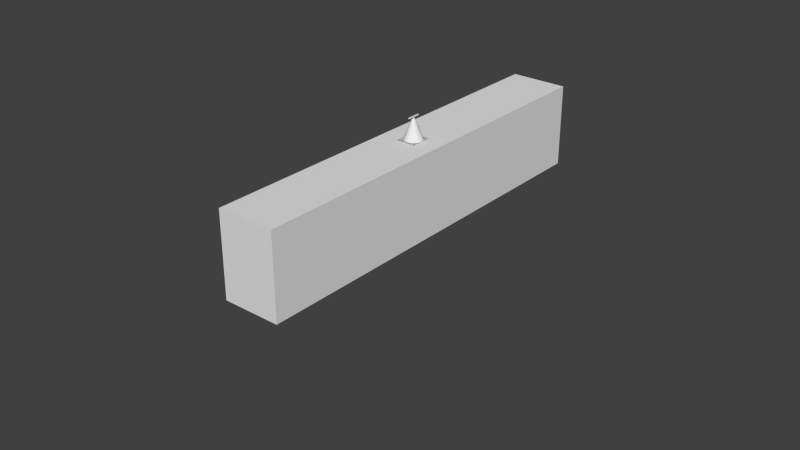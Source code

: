 # Source: visby.blend  (saved by Blender 2.75.0; exported with 4.5.12 LTS)
import bpy
from mathutils import Matrix  # noqa: F401  (used for matrix-valued properties, if any)

bpy.ops.wm.read_factory_settings(use_empty=True)
scene = bpy.context.scene
scene.name = 'Scene'

# ---- collections
col_collection_1 = bpy.data.collections.new('Collection 1'); scene.collection.children.link(col_collection_1)

# ---- materials (node trees are filled in below, after node groups)
mat_hull = bpy.data.materials.new('Hull')
mat_hull.alpha_threshold = 0.0
mat_hull.use_transparent_shadow = False
mat_hull.roughness = 0.5
mat_windows = bpy.data.materials.new('Windows')
mat_windows.alpha_threshold = 0.0
mat_windows.use_transparent_shadow = False
mat_windows.diffuse_color = (0.06372, 0.06372, 0.06372, 1.0)
mat_windows.roughness = 0.5
mat_gray = bpy.data.materials.new('Gray')
mat_gray.alpha_threshold = 0.0
mat_gray.use_transparent_shadow = False
mat_gray.roughness = 0.5
mat_gray.line_color = (0.0, 0.0, 0.0, 1.0)

# ---- material node trees

# ---- world
world_world = bpy.data.worlds.new('World'); scene.world = world_world
world_world.color = (0.05088, 0.05088, 0.05088)
world_world.use_sun_shadow = False
world_world.sun_shadow_jitter_overblur = 0.0
world_world.cycles.sampling_method = 'MANUAL'
world_world.cycles.sample_map_resolution = 256

# ---- meshes
me_circle_002 = bpy.data.meshes.new('Circle.002')
me_circle_002.from_pydata([(-7.204e-09, 0.5185, 17.51), (-0.179, 0.4444, 17.51), (-0.2531, 0.2654, 17.51), (-0.179, 0.0864, 17.51), (1.493e-08, 0.01226, 17.51), (0.179, 0.0864, 17.51), (0.2531, 0.2654, 17.51), (0.179, 0.4444, 17.51), (-7.204e-09, 0.5185, 17.57), (-0.179, 0.4444, 17.57), (-0.2531, 0.2654, 17.57), (-0.179, 0.0864, 17.57), (1.493e-08, 0.01226, 17.57), (0.179, 0.0864, 17.57), (0.2531, 0.2654, 17.57), (0.179, 0.4444, 17.57), (8.077e-09, 0.3877, 17.57), (-0.08645, 0.3518, 17.57), (-0.1223, 0.2654, 17.57), (-0.08645, 0.1789, 17.57), (1.877e-08, 0.1431, 17.57), (0.08645, 0.1789, 17.57), (0.1223, 0.2654, 17.57), (0.08645, 0.3518, 17.57), (8.077e-09, 0.3877, 17.85), (-0.08645, 0.3518, 17.85), (-0.1223, 0.2654, 17.85), (-0.08645, 0.1789, 17.85), (1.877e-08, 0.1431, 17.85), (0.08645, 0.1789, 17.85), (0.1223, 0.2654, 17.85), (0.08645, 0.3518, 17.85), (8.077e-09, 0.3877, 18.01), (-0.08645, 0.3518, 18.01), (-0.1223, 0.2654, 18.01), (-0.08645, 0.1789, 18.01), (1.877e-08, 0.1431, 18.01), (0.08645, 0.1789, 18.01), (0.1223, 0.2654, 18.01), (0.08645, 0.3518, 18.01), (-0.08645, 0.3518, 17.85), (8.077e-09, 0.3877, 17.85), (-0.1223, 0.2654, 17.85), (0.08645, 0.3518, 17.85), (0.1223, 0.2654, 17.85), (-0.08645, 0.3518, 18.01), (8.077e-09, 0.3877, 18.01), (-0.1223, 0.2654, 18.01), (0.08645, 0.3518, 18.01), (0.1223, 0.2654, 18.01), (-0.08645, 1.452, 17.85), (8.077e-09, 1.488, 17.85), (-0.1223, 1.365, 17.85), (0.08645, 1.452, 17.85), (0.1223, 1.365, 17.85), (-0.08645, 1.452, 18.01), (8.077e-09, 1.488, 18.01), (-0.1223, 1.365, 18.01), (0.08645, 1.452, 18.01), (0.1223, 1.365, 18.01), (-0.08645, -0.9211, 17.85), (-0.1223, -0.8346, 17.85), (1.877e-08, -0.9569, 17.85), (0.08645, -0.9211, 17.85), (0.1223, -0.8346, 17.85), (-0.08645, -0.9211, 18.01), (-0.1223, -0.8346, 18.01), (1.877e-08, -0.9569, 18.01), (0.08645, -0.9211, 18.01), (0.1223, -0.8346, 18.01)], [], [(7, 15, 14, 6), (5, 13, 12, 4), (3, 11, 10, 2), (1, 9, 8, 0), (0, 8, 15, 7), (6, 14, 13, 5), (4, 12, 11, 3), (2, 10, 9, 1), (8, 16, 23, 15), (14, 22, 21, 13), (12, 20, 19, 11), (10, 18, 17, 9), (15, 23, 22, 14), (13, 21, 20, 12), (11, 19, 18, 10), (9, 17, 16, 8), (21, 29, 28, 20), (19, 27, 26, 18), (17, 25, 24, 16), (16, 24, 31, 23), (22, 30, 29, 21), (20, 28, 27, 19), (18, 26, 25, 17), (23, 31, 30, 22), (25, 26, 42, 40), (38, 37, 68, 69), (28, 29, 63, 62), (31, 24, 41, 43), (34, 33, 45, 47), (37, 36, 67, 68), (27, 28, 62, 60), (24, 25, 40, 41), (48, 49, 59, 58), (49, 44, 54, 59), (44, 43, 53, 54), (47, 45, 55, 57), (38, 30, 44, 49), (39, 38, 49, 48), (26, 34, 47, 42), (33, 32, 46, 45), (32, 39, 48, 46), (30, 31, 43, 44), (54, 53, 58, 59), (51, 50, 55, 56), (53, 51, 56, 58), (50, 52, 57, 55), (43, 41, 51, 53), (42, 47, 57, 52), (41, 40, 50, 51), (46, 48, 58, 56), (45, 46, 56, 55), (40, 42, 52, 50), (62, 63, 68, 67), (61, 60, 65, 66), (63, 64, 69, 68), (60, 62, 67, 65), (35, 34, 66, 65), (30, 38, 69, 64), (29, 30, 64, 63), (34, 26, 61, 66), (26, 27, 60, 61), (36, 35, 65, 67), (35, 36, 37, 38, 49, 48, 46, 45, 47, 34)])
me_circle_002.use_remesh_preserve_volume = False
me_circle_002.use_remesh_preserve_attributes = False
me_circle_002.use_mirror_vertex_groups = False
me_circle_002.update()
me_circle_001 = bpy.data.meshes.new('Circle.001')
me_circle_001.from_pydata([(-0.8117, 1.0, 0.0), (-1.312, 0.866, 0.0), (-1.678, 0.5, 0.0), (-1.812, -4.371e-08, 0.0), (-1.678, -0.5, 0.0), (-1.312, -0.866, 0.0), (-0.8117, -1.0, 0.0), (-0.3117, -0.866, 0.0), (0.05435, -0.5, 0.0), (0.1883, -4.649e-07, 0.0), (0.05435, 0.5, 0.0), (-0.3117, 0.866, 0.0), (-0.8117, 1.0, -0.1795), (-1.312, 0.866, -0.213), (-1.678, 0.5, -0.3045), (-1.812, -1.116e-08, -0.4311), (-1.678, -0.5, -0.5575), (-1.312, -0.866, -0.6492), (-0.8117, -1.0, -0.6827), (-0.3117, -0.866, -0.6492), (0.05435, -0.5, -0.5575), (0.1883, -4.324e-07, -0.4311), (0.05435, 0.5, -0.3045), (-0.3117, 0.866, -0.213)], [], [(6, 5, 17, 18), (3, 2, 14, 15), (10, 9, 21, 22), (7, 6, 18, 19), (4, 3, 15, 16), (11, 10, 22, 23), (1, 0, 12, 13), (8, 7, 19, 20), (5, 4, 16, 17), (0, 11, 23, 12), (2, 1, 13, 14), (9, 8, 20, 21), (13, 12, 23, 22, 21, 20, 19, 18, 17, 16, 15, 14), (1, 2, 3, 4, 5, 6, 7, 8, 9, 10, 11, 0)])
me_circle_001.polygons.foreach_set('use_smooth', [True] * 14)
me_circle_001.materials.append(mat_hull)
me_circle_001.use_remesh_preserve_volume = False
me_circle_001.use_remesh_preserve_attributes = False
me_circle_001.use_mirror_vertex_groups = False
me_circle_001.update()
me_cube_004 = bpy.data.meshes.new('Cube.004')
me_cube_004.from_pydata([(0.189, 9.662, 10.42), (0.189, 9.898, 11.1), (0.189, 10.53, 10.42), (0.189, 10.53, 11.1), (0.7485, 9.662, 10.42), (0.6817, 9.898, 11.1), (0.7485, 10.53, 10.42), (0.6817, 10.53, 11.1), (0.189, 9.798, 10.21), (0.189, 10.53, 10.21), (0.7729, 9.798, 10.21), (0.7729, 10.53, 10.21), (0.189, 9.817, 10.87), (0.189, 10.53, 10.87), (0.706, 10.53, 10.87), (0.706, 9.817, 10.87), (0.7485, 10.27, 10.42), (0.6817, 10.34, 11.1), (0.189, 10.27, 10.42), (0.189, 10.34, 11.1), (0.189, 10.31, 10.21), (0.7729, 10.31, 10.21), (0.706, 10.32, 10.87), (0.189, 10.27, 9.808), (0.0, 9.898, 11.1), (0.0, 10.53, 10.42), (0.0, 10.53, 11.1), (0.0, 10.53, 10.21), (0.0, 9.817, 10.87), (0.0, 10.53, 10.87), (0.0, 10.27, 10.42), (0.0, 10.34, 11.1), (0.0, 10.31, 10.21), (0.0, 9.965, 10.42), (0.189, 9.965, 10.42), (0.6817, 10.12, 11.1), (0.189, 10.05, 10.21), (0.189, 10.07, 10.87), (0.706, 10.07, 10.87), (0.7729, 10.05, 10.21), (0.189, 10.12, 11.1), (0.7485, 9.965, 10.42), (0.0, 10.07, 10.87), (0.0, 10.12, 11.1), (0.0, 10.27, 9.808), (0.0, 9.965, 9.808), (0.189, 9.965, 9.808)], [], [(18, 34, 46, 23), (13, 14, 6, 2), (38, 15, 4, 41), (15, 12, 0, 4), (19, 3, 26, 31), (17, 7, 3, 19), (20, 9, 11, 21), (2, 6, 11, 9), (4, 0, 8, 10), (41, 4, 10, 39), (5, 1, 12, 15), (35, 5, 15, 38), (3, 7, 14, 13), (36, 20, 21, 39), (6, 16, 21, 11), (7, 17, 22, 14), (35, 17, 19, 40), (34, 18, 20, 36), (14, 22, 16, 6), (33, 42, 37, 34), (9, 20, 32, 27), (13, 2, 25, 29), (40, 19, 31, 43), (2, 9, 27, 25), (20, 18, 30, 32), (37, 12, 28, 42), (12, 1, 24, 28), (3, 13, 29, 26), (33, 45, 46, 34), (1, 40, 43, 24), (12, 37, 34, 0), (0, 34, 36, 8), (5, 35, 40, 1), (8, 36, 39, 10), (17, 35, 38, 22), (16, 41, 39, 21), (22, 38, 41, 16), (30, 18, 23, 44)])
me_cube_004.materials.append(mat_hull)
me_cube_004.use_remesh_preserve_volume = False
me_cube_004.use_remesh_preserve_attributes = False
me_cube_004.use_mirror_vertex_groups = False
me_cube_004.update()
me_cube_003 = bpy.data.meshes.new('Cube.003')
me_cube_003.from_pydata([(5.196, 4.946, -9.039), (5.196, 4.946, 3.181), (1.734, 14.05, -2.156), (1.734, 14.05, 1.771), (0.0, 14.05, -2.156), (0.0, 14.05, 1.771), (3.123, 10.4, -5.882), (3.123, 10.4, 3.181), (5.196, 4.946, 8.719), (3.123, 10.4, 7.863), (4.046, 7.969, 8.719), (0.0, 10.4, 3.181), (0.0, 10.4, 7.863), (0.0, 10.4, -5.882), (4.269, 7.384, -9.039), (4.269, 7.384, 3.181), (5.05, 4.862, 35.99), (1.906, 9.488, -11.43), (0.0, 9.488, -11.43), (2.8, 7.139, -13.84), (0.0, 7.139, -13.84), (5.091, 5.067, -13.87), (4.269, 7.142, -13.87), (4.916, 5.329, -17.82), (4.288, 6.899, -17.82), (4.567, 5.601, -21.91), (4.133, 6.632, -21.91), (3.884, 5.92, -26.32), (3.688, 6.361, -26.32), (2.883, 6.111, -29.96), (3.901, 7.927, 34.82), (5.108, 4.87, 33.37), (3.959, 7.931, 33.37), (5.079, 4.873, 32.46), (3.988, 7.932, 32.46), (5.079, 4.88, 29.99), (3.93, 7.936, 29.99), (0.0, 7.927, 34.82), (0.0, 7.969, 8.719), (0.0, 7.936, 29.99), (0.0, 4.862, 35.99), (3.971, 6.481, -24.12), (4.29, 5.795, -24.12), (2.739, 2.779, -26.32), (3.146, 2.412, -24.12), (1.617, 3.168, -29.96), (1.831, 5.943, -33.28), (0.0, 3.462, -33.28), (0.4553, 5.733, -36.13), (0.0, 5.733, -36.4), (4.221, 1.279, -13.87), (4.006, 1.6, -17.82), (3.555, 2.105, -21.91), (4.225, 0.9446, -9.039), (4.205, 0.3909, 3.181), (4.205, 0.3406, 8.719), (0.0, 6.899, -17.82), (0.0, 6.632, -21.91), (0.0, 6.361, -26.32), (0.0, 6.111, -29.96), (0.0, 6.481, -24.12), (0.0, 5.943, -33.28), (0.0, 7.931, 33.37), (4.21, 0.2997, 29.94), (4.816, 3.436, 32.44), (4.921, 4.04, 33.37), (4.921, 4.012, 36.31), (0.0, 4.012, 36.31), (4.603, 2.373, 31.74), (4.603, 2.373, 29.96), (4.816, 3.436, 33.02), (0.0, 0.2997, 29.94), (0.0, 3.436, 32.44), (0.0, 4.04, 33.37), (0.0, 2.373, 31.74), (0.0, 2.373, 29.96), (0.0, 3.436, 33.02), (0.0, -0.6241, 8.719), (0.0, -0.5811, 29.94), (0.0, -0.8808, -13.87), (0.0, -0.8079, -9.039), (0.0, -0.628, 3.181), (0.0, -0.9938, -24.12), (0.0, -0.9271, -17.82), (0.0, -0.9745, -21.91), (0.0, -0.857, -26.32), (0.0, 0.8292, -29.96), (3.384, 6.016, -28.14), (2.227, 2.974, -28.14), (0.0, -0.2695, -28.14), (1.734, 14.05, -0.1927), (5.196, 4.946, -2.929), (0.0, 14.05, -0.1927), (3.123, 10.4, -1.351), (4.269, 7.384, -2.929), (4.215, 0.6678, -2.929), (0.0, -0.7179, -2.929), (5.108, 4.897, 24.67), (5.138, 4.913, 19.35), (5.167, 4.929, 14.04), (4.017, 7.961, 14.04), (3.988, 7.952, 19.35), (3.959, 7.944, 24.67), (0.0, 7.961, 14.04), (0.0, 7.952, 19.35), (0.0, 7.944, 24.67), (4.206, 0.3304, 14.02), (4.207, 0.3202, 19.33), (4.208, 0.3099, 24.63), (0.0, -0.6134, 14.02), (0.0, -0.6026, 19.33), (0.0, -0.5919, 24.63), (0.0, 7.932, 32.46)], [], [(94, 15, 1, 91), (9, 7, 11, 12), (6, 93, 94, 14), (31, 32, 30, 16), (6, 14, 19, 17), (17, 19, 20, 18), (6, 17, 18, 13), (14, 0, 21, 22), (14, 22, 19), (22, 21, 23, 24), (24, 23, 25, 26), (41, 42, 27, 28), (27, 87, 29, 28), (33, 34, 32, 31), (35, 36, 34, 33), (97, 102, 36, 35), (100, 10, 38, 103), (10, 9, 12, 38), (32, 34, 112, 62), (40, 16, 30, 37), (26, 25, 42, 41), (27, 42, 44, 43), (87, 27, 43, 88), (29, 45, 47, 46), (47, 48, 46), (48, 47, 49), (25, 23, 51, 52), (23, 21, 50, 51), (25, 52, 44, 42), (16, 40, 67, 66), (91, 1, 54, 95), (0, 53, 50, 21), (24, 26, 57, 56), (19, 24, 56, 20), (22, 24, 19), (29, 46, 61, 59), (41, 28, 58, 60), (28, 29, 59, 58), (41, 60, 57, 26), (46, 48, 49, 61), (15, 10, 8, 1), (1, 8, 55, 54), (64, 68, 69, 35, 33), (65, 70, 64), (16, 66, 65, 31), (70, 65, 73, 76), (64, 70, 76, 72), (68, 64, 72, 74), (63, 69, 75, 71), (69, 68, 74, 75), (67, 73, 65, 66), (108, 63, 78, 111), (63, 71, 78), (50, 53, 80, 79), (95, 54, 81, 96), (54, 55, 77, 81), (44, 52, 84, 82), (52, 51, 83, 84), (51, 50, 79, 83), (88, 43, 85, 89), (43, 44, 82, 85), (29, 87, 88, 45), (45, 88, 89, 86), (45, 86, 47), (53, 95, 96, 80), (0, 91, 95, 53), (7, 9, 10, 15), (93, 7, 15, 94), (14, 94, 91, 0), (36, 102, 105, 39), (102, 101, 104, 105), (101, 100, 103, 104), (8, 10, 100, 99), (99, 100, 101, 98), (98, 101, 102, 97), (55, 106, 109, 77), (106, 107, 110, 109), (107, 108, 111, 110), (99, 106, 55, 8), (98, 107, 106, 99), (97, 108, 107, 98), (69, 97, 35), (63, 108, 97, 69), (31, 65, 64, 33), (32, 62, 37, 30), (34, 36, 39, 112), (93, 6, 2, 90), (4, 2, 6, 13), (90, 3, 7, 93), (5, 11, 7, 3), (3, 90, 92, 5), (4, 92, 90, 2)])
me_cube_003.polygons.foreach_set('use_smooth', [True] * 92)
me_cube_003.materials.append(mat_hull)
me_cube_003.materials.append(mat_windows)
me_cube_003.use_remesh_preserve_volume = False
me_cube_003.use_remesh_preserve_attributes = False
me_cube_003.use_mirror_vertex_groups = False
me_cube_003.update()
me_circle = bpy.data.meshes.new('Circle')
me_circle.from_pydata([(-5.712e-08, 1.663, 12.07), (-0.5689, 1.563, 12.07), (-1.069, 1.274, 12.07), (-1.441, 0.8317, 12.07), (-1.638, 0.2888, 12.07), (-1.638, -0.2888, 12.07), (-1.441, -0.8317, 12.07), (-1.069, -1.274, 12.07), (-0.5689, -1.563, 12.07), (-3.083e-07, -1.663, 12.07), (0.5689, -1.563, 12.07), (1.069, -1.274, 12.07), (1.441, -0.8317, 12.07), (1.638, -0.2888, 12.07), (1.638, 0.2888, 12.07), (1.441, 0.8317, 12.07), (1.069, 1.274, 12.07), (0.5689, 1.563, 12.07), (1.135e-07, 0.3079, 15.53), (-0.1053, 0.2894, 15.53), (-0.1979, 0.2359, 15.53), (-0.2667, 0.154, 15.53), (-0.3033, 0.05347, 15.53), (-0.3033, -0.05347, 15.53), (-0.2667, -0.154, 15.53), (-0.1979, -0.2359, 15.53), (-0.1053, -0.2894, 15.53), (6.705e-08, -0.3079, 15.53), (0.1053, -0.2894, 15.53), (0.1979, -0.2359, 15.53), (0.2667, -0.154, 15.53), (0.3033, -0.05347, 15.53), (0.3033, 0.05347, 15.53), (0.2667, 0.154, 15.53), (0.1979, 0.2359, 15.53), (0.1053, 0.2894, 15.53), (0.9707, 0.1712, 13.8), (0.8536, 0.4928, 13.8), (-0.6336, -0.7551, 13.8), (-0.3371, -0.9262, 13.8), (2.822e-08, 0.9857, 13.8), (-0.3371, 0.9262, 13.8), (0.6336, 0.7551, 13.8), (-1.206e-07, -0.9857, 13.8), (-0.6336, 0.7551, 13.8), (0.3371, 0.9262, 13.8), (0.3371, -0.9262, 13.8), (-0.8536, 0.4928, 13.8), (0.6336, -0.7551, 13.8), (-0.9707, 0.1712, 13.8), (0.8536, -0.4928, 13.8), (-0.9707, -0.1712, 13.8), (0.9707, -0.1712, 13.8), (-0.8536, -0.4928, 13.8), (0.637, 0.1123, 14.67), (-0.4158, -0.4955, 14.67), (7.088e-08, 0.6468, 14.67), (0.5602, 0.3234, 14.67), (-0.2212, -0.6078, 14.67), (-0.2212, 0.6078, 14.67), (0.4158, 0.4955, 14.67), (-2.678e-08, -0.6468, 14.67), (-0.4158, 0.4955, 14.67), (0.2212, 0.6078, 14.67), (0.2212, -0.6078, 14.67), (-0.5602, 0.3234, 14.67), (0.4158, -0.4955, 14.67), (-0.637, 0.1123, 14.67), (0.5602, -0.3234, 14.67), (-0.637, -0.1123, 14.67), (0.637, -0.1123, 14.67), (-0.5602, -0.3234, 14.67)], [], [(57, 33, 32, 54), (58, 26, 25, 55), (59, 19, 18, 56), (60, 34, 33, 57), (61, 27, 26, 58), (62, 20, 19, 59), (63, 35, 34, 60), (64, 28, 27, 61), (65, 21, 20, 62), (56, 18, 35, 63), (66, 29, 28, 64), (67, 22, 21, 65), (68, 30, 29, 66), (69, 23, 22, 67), (70, 31, 30, 68), (71, 24, 23, 69), (54, 32, 31, 70), (55, 25, 24, 71), (19, 20, 21, 22, 23, 24, 25, 26, 27, 28, 29, 30, 31, 32, 33, 34, 35, 18), (7, 38, 53, 6), (14, 36, 52, 13), (6, 53, 51, 5), (13, 52, 50, 12), (5, 51, 49, 4), (12, 50, 48, 11), (4, 49, 47, 3), (11, 48, 46, 10), (0, 40, 45, 17), (3, 47, 44, 2), (10, 46, 43, 9), (17, 45, 42, 16), (2, 44, 41, 1), (9, 43, 39, 8), (16, 42, 37, 15), (1, 41, 40, 0), (8, 39, 38, 7), (15, 37, 36, 14), (38, 55, 71, 53), (36, 54, 70, 52), (53, 71, 69, 51), (52, 70, 68, 50), (51, 69, 67, 49), (50, 68, 66, 48), (49, 67, 65, 47), (48, 66, 64, 46), (40, 56, 63, 45), (47, 65, 62, 44), (46, 64, 61, 43), (45, 63, 60, 42), (44, 62, 59, 41), (43, 61, 58, 39), (42, 60, 57, 37), (41, 59, 56, 40), (39, 58, 55, 38), (37, 57, 54, 36)])
me_circle.polygons.foreach_set('use_smooth', [True] * 55)
me_circle.materials.append(mat_hull)
me_circle.use_remesh_preserve_volume = False
me_circle.use_remesh_preserve_attributes = False
me_circle.use_mirror_vertex_groups = False
me_circle.update()
me_cube_002 = bpy.data.meshes.new('Cube.002')
me_cube_002.from_pydata([(1.21, 6.697, -21.49), (2.188, 6.867, -18.74), (2.153, 7.862, -17.24), (0.0, 9.037, -20.89), (1.0, 9.473, -17.82), (0.0, 7.813, -22.67), (0.0, 6.454, -24.67), (0.0, 9.546, -17.38), (0.0, 8.673, -16.83), (0.0, 6.939, -17.68), (1.821, 6.939, -17.68)], [], [(5, 0, 6), (0, 5, 3, 4, 2, 1), (4, 3, 7), (2, 4, 7, 8), (1, 2, 10), (8, 9, 10, 2)])
_k = set([(0, 1), (0, 6), (1, 2), (1, 10), (2, 4), (2, 8), (2, 10), (3, 4), (3, 5), (4, 7), (5, 6), (7, 8), (9, 10)])
me_cube_002.attributes.new('sharp_edge', 'BOOLEAN', 'EDGE').data.foreach_set('value', [ (min(e.vertices), max(e.vertices)) in _k for e in me_cube_002.edges])
me_cube_002.materials.append(mat_hull)
me_cube_002.use_remesh_preserve_volume = False
me_cube_002.use_remesh_preserve_attributes = False
me_cube_002.use_mirror_vertex_groups = False
me_cube_002.update()
me_cube_001 = bpy.data.meshes.new('Cube.001')
me_cube_001.from_pydata([(5.196, 4.946, -9.039), (5.196, 4.946, 3.181), (1.734, 14.05, -2.156), (1.734, 14.05, 1.771), (0.0, 14.05, -2.156), (0.0, 14.05, 1.771), (3.123, 10.4, -5.882), (3.123, 10.4, 3.181), (5.196, 4.946, 8.719), (3.123, 10.4, 7.863), (4.046, 7.969, 8.719), (0.0, 10.4, 3.181), (0.0, 10.4, 7.863), (0.0, 10.4, -5.882), (4.269, 7.384, -9.039), (4.269, 7.384, 3.181), (5.05, 4.862, 35.99), (1.906, 9.488, -11.42), (0.0, 9.631, -11.27), (2.8, 7.139, -13.84), (0.0, 7.139, -13.84), (5.091, 5.067, -13.87), (4.269, 7.142, -13.87), (4.916, 5.329, -17.82), (4.288, 6.899, -17.82), (4.567, 5.601, -21.91), (4.133, 6.632, -21.91), (3.884, 5.92, -26.32), (3.688, 6.361, -26.32), (2.883, 6.111, -29.96), (3.901, 7.927, 34.82), (5.108, 4.87, 33.37), (3.959, 7.931, 33.37), (5.079, 4.873, 32.46), (3.988, 7.932, 32.46), (5.079, 4.88, 29.99), (3.93, 7.936, 29.99), (0.0, 7.927, 34.82), (0.0, 7.969, 8.719), (0.0, 7.936, 29.99), (0.0, 4.862, 35.99), (3.971, 6.481, -24.12), (4.29, 5.795, -24.12), (2.739, 2.779, -26.32), (3.146, 2.412, -24.12), (1.617, 3.168, -29.96), (1.831, 5.943, -33.28), (0.0, 3.462, -33.28), (0.4553, 5.733, -36.13), (0.0, 5.733, -36.4), (4.221, 1.279, -13.87), (4.006, 1.6, -17.82), (3.555, 2.105, -21.91), (4.225, 0.9446, -9.039), (4.205, 0.3909, 3.181), (4.205, 0.3406, 8.719), (0.0, 6.899, -17.82), (0.0, 6.632, -21.91), (0.0, 6.361, -26.32), (0.0, 6.111, -29.96), (0.0, 6.481, -24.12), (0.0, 5.943, -33.28), (0.0, 7.931, 33.37), (4.21, 0.2997, 29.94), (4.816, 3.436, 32.44), (4.921, 4.04, 33.37), (4.921, 4.012, 36.31), (0.0, 4.012, 36.31), (4.603, 2.373, 31.74), (4.603, 2.373, 29.96), (4.816, 3.436, 33.02), (0.0, 0.2997, 29.94), (0.0, 3.436, 32.44), (0.0, 4.04, 33.37), (0.0, 2.373, 31.74), (0.0, 2.373, 29.96), (0.0, 3.436, 33.02), (0.0, -0.6241, 8.719), (0.0, -0.5811, 29.94), (0.0, -0.8808, -13.87), (0.0, -0.8079, -9.039), (0.0, -0.628, 3.181), (0.0, -0.9938, -24.12), (0.0, -0.9271, -17.82), (0.0, -0.9745, -21.91), (0.0, -0.857, -26.32), (0.0, 0.8292, -29.96), (3.384, 6.016, -28.14), (2.227, 2.974, -28.14), (0.0, -0.2695, -28.14), (1.734, 14.05, -0.1927), (5.196, 4.946, -2.929), (0.0, 14.05, -0.1927), (3.123, 10.4, -1.351), (4.269, 7.384, -2.929), (4.215, 0.6678, -2.929), (0.0, -0.7179, -2.929), (5.108, 4.897, 24.67), (5.138, 4.913, 19.35), (5.167, 4.929, 14.04), (4.017, 7.961, 14.04), (3.988, 7.952, 19.35), (3.959, 7.944, 24.67), (0.0, 7.961, 14.04), (0.0, 7.952, 19.35), (0.0, 7.944, 24.67), (4.206, 0.3304, 14.02), (4.207, 0.3202, 19.33), (4.208, 0.3099, 24.63), (0.0, -0.6134, 14.02), (0.0, -0.6026, 19.33), (0.0, -0.5919, 24.63), (0.0, 7.932, 32.46), (2.528, 11.96, -4.285), (2.528, 11.96, 2.576), (0.0, 11.96, 2.576), (0.0, 11.96, -4.285), (2.528, 11.96, -0.8543), (2.273, 12.63, -3.602), (2.273, 12.63, 2.318), (0.0, 12.63, 2.318), (0.0, 12.63, -3.602), (2.273, 12.63, -0.6422), (2.528, 11.96, 0.7886), (2.273, 12.63, 0.7886), (2.528, 11.96, 1.172), (2.273, 12.63, 1.172), (2.528, 11.96, 2.067), (2.273, 12.63, 1.879), (2.528, 11.96, 0.05473), (2.273, 12.63, 0.05473), (2.528, 11.96, -0.2875), (2.273, 12.63, -0.2875), (2.528, 11.96, -1.021), (2.273, 12.63, -1.021), (2.528, 11.96, -2.393), (2.273, 12.63, -2.393), (2.528, 11.96, -3.73), (2.273, 12.63, -3.09), (2.528, 11.96, -1.353), (2.273, 12.63, -1.353), (2.528, 11.96, -2.061), (2.273, 12.63, -2.061), (0.6016, 11.96, -4.285), (0.6016, 12.63, -3.602), (0.8568, 11.96, -4.285), (0.8568, 12.63, -3.602), (2.189, 11.96, -4.285), (1.986, 12.63, -3.602), (0.8644, 11.96, 2.576), (0.8644, 12.63, 2.318), (0.5801, 11.96, 2.576), (0.5801, 12.63, 2.318), (2.348, 11.96, 2.576), (2.121, 12.63, 2.318), (0.0, 9.894, -10.74), (0.0, 9.731, -9.944), (0.5, 9.71, -10.08), (0.866, 9.649, -10.44), (1.0, 9.567, -10.94), (0.866, 9.491, -11.42), (0.5, 9.573, -11.33), (0.0, 9.894, -10.19), (0.1359, 9.894, -10.23), (0.2354, 9.894, -10.33), (0.2718, 9.894, -10.47), (0.2354, 9.894, -10.6), (0.1359, 9.894, -10.7), (0.0, 9.8, -10.74), (0.0, 9.8, -10.19), (0.1359, 9.8, -10.23), (0.2354, 9.8, -10.33), (0.2718, 9.8, -10.47), (0.2354, 9.8, -10.6), (0.1359, 9.8, -10.7)], [(37, 39)], [(94, 15, 1, 91), (9, 7, 11, 12), (6, 93, 94, 14), (31, 32, 30, 16), (6, 14, 19, 17), (155, 167, 161, 18), (162, 156, 157, 163), (14, 0, 21, 22), (14, 22, 19), (22, 21, 23, 24), (24, 23, 25, 26), (41, 42, 27, 28), (27, 87, 29, 28), (33, 34, 32, 31), (35, 36, 34, 33), (97, 102, 36, 35), (100, 10, 38, 103), (10, 9, 12, 38), (32, 34, 112, 62), (40, 16, 30, 37), (26, 25, 42, 41), (27, 42, 44, 43), (87, 27, 43, 88), (29, 45, 47, 46), (47, 48, 46), (48, 47, 49), (25, 23, 51, 52), (23, 21, 50, 51), (25, 52, 44, 42), (16, 40, 67, 66), (91, 1, 54, 95), (0, 53, 50, 21), (24, 26, 57, 56), (19, 24, 56, 20), (22, 24, 19), (29, 46, 61, 59), (41, 28, 58, 60), (28, 29, 59, 58), (41, 60, 57, 26), (46, 48, 49, 61), (15, 10, 8, 1), (1, 8, 55, 54), (64, 68, 69, 35, 33), (65, 70, 64), (16, 66, 65, 31), (70, 65, 73, 76), (64, 70, 76, 72), (68, 64, 72, 74), (63, 69, 75, 71), (69, 68, 74, 75), (67, 73, 65, 66), (108, 63, 78, 111), (63, 71, 78), (50, 53, 80, 79), (95, 54, 81, 96), (54, 55, 77, 81), (44, 52, 84, 82), (52, 51, 83, 84), (51, 50, 79, 83), (88, 43, 85, 89), (43, 44, 82, 85), (29, 87, 88, 45), (45, 88, 89, 86), (45, 86, 47), (53, 95, 96, 80), (0, 91, 95, 53), (7, 9, 10, 15), (93, 7, 15, 94), (122, 132, 131, 117), (14, 94, 91, 0), (36, 102, 105, 39), (102, 101, 104, 105), (101, 100, 103, 104), (8, 10, 100, 99), (99, 100, 101, 98), (98, 101, 102, 97), (55, 106, 109, 77), (106, 107, 110, 109), (107, 108, 111, 110), (99, 106, 55, 8), (98, 107, 106, 99), (97, 108, 107, 98), (69, 97, 35), (63, 108, 97, 69), (31, 65, 64, 33), (32, 62, 37, 30), (34, 36, 39, 112), (134, 122, 117, 133), (148, 118, 113, 147), (154, 153, 114, 119), (128, 119, 114, 127), (132, 130, 129, 131), (126, 128, 127, 125), (124, 126, 125, 123), (130, 124, 123, 129), (140, 134, 133, 139), (138, 136, 135, 137), (118, 138, 137, 113), (142, 140, 139, 141), (136, 142, 141, 135), (121, 144, 143, 116), (144, 146, 145, 143), (146, 148, 147, 145), (152, 151, 149, 150), (120, 115, 151, 152), (150, 149, 153, 154), (114, 153, 149, 151, 115, 11, 7), (7, 93, 117, 131, 129, 123, 125, 127, 114), (113, 137, 135, 141, 139, 133, 117, 93, 6), (6, 13, 116, 143, 145, 147, 113), (4, 2, 118, 148, 146, 144, 121), (2, 90, 122, 134, 140, 142, 136, 138, 118), (90, 3, 119, 128, 126, 124, 130, 132, 122), (3, 5, 120, 152, 150, 154, 119), (3, 90, 92, 5), (4, 92, 90, 2), (158, 164, 163, 157), (164, 158, 159, 165), (165, 159, 160, 166), (167, 166, 160, 161), (13, 6, 17, 160, 159, 158, 157, 156), (18, 161, 160, 17, 19, 20), (167, 155, 168, 174), (165, 166, 173, 172), (162, 163, 170, 169), (163, 164, 171, 170), (166, 167, 174, 173), (164, 165, 172, 171), (170, 171, 172, 173, 174, 168, 169)])
me_cube_001.polygons.foreach_set('use_smooth', [True] * 129)
me_cube_001.polygons.foreach_set('material_index', [0, 0, 0, 0, 0, 0, 0, 0, 0, 0, 0, 0, 0, 0, 0, 0, 0, 0, 0, 0, 0, 0, 0, 0, 0, 0, 0, 0, 0, 0, 0, 0, 0, 0, 0, 0, 0, 0, 0, 0, 0, 0, 0, 0, 0, 0, 0, 0, 0, 0, 0, 0, 0, 0, 0, 0, 0, 0, 0, 0, 0, 0, 0, 0, 0, 0, 0, 0, 1, 0, 0, 0, 0, 0, 0, 0, 0, 0, 0, 0, 0, 0, 0, 0, 0, 0, 0, 1, 0, 0, 0, 0, 1, 0, 1, 0, 1, 0, 1, 0, 1, 0, 1, 0, 1, 1, 0, 0, 0, 0, 0, 0, 0, 0, 0, 0, 0, 0, 0, 0, 0, 0, 0, 0, 0, 0, 0, 0, 0])
_k = set([(0, 21), (0, 91), (1, 8), (1, 91), (2, 4), (2, 90), (2, 118), (3, 5), (3, 90), (3, 119), (6, 13), (6, 17), (6, 113), (7, 9), (7, 11), (7, 114), (8, 99), (9, 10), (9, 12), (10, 38), (10, 100), (14, 19), (14, 22), (16, 30), (16, 31), (16, 66), (17, 19), (17, 160), (18, 161), (19, 20), (21, 23), (22, 24), (23, 25), (24, 26), (25, 42), (26, 41), (27, 42), (27, 87), (28, 29), (28, 41), (29, 46), (29, 87), (30, 32), (30, 37), (31, 33), (32, 34), (33, 35), (34, 36), (35, 97), (36, 102), (43, 44), (43, 88), (44, 52), (45, 47), (45, 88), (46, 48), (47, 49), (47, 86), (48, 49), (50, 51), (50, 53), (51, 52), (53, 95), (54, 55), (54, 95), (55, 106), (63, 69), (63, 78), (63, 108), (64, 68), (64, 70), (64, 72), (65, 66), (65, 70), (65, 73), (66, 67), (68, 69), (68, 74), (69, 75), (70, 76), (77, 81), (77, 109), (78, 111), (79, 80), (79, 83), (80, 96), (81, 96), (82, 84), (82, 85), (83, 84), (85, 89), (86, 89), (97, 98), (98, 99), (100, 101), (101, 102), (106, 107), (107, 108), (109, 110), (110, 111), (113, 118), (114, 119), (156, 157), (157, 158), (158, 159), (159, 160), (160, 161)])
me_cube_001.attributes.new('sharp_edge', 'BOOLEAN', 'EDGE').data.foreach_set('value', [ (min(e.vertices), max(e.vertices)) in _k for e in me_cube_001.edges])
me_cube_001.materials.append(mat_hull)
me_cube_001.materials.append(mat_windows)
me_cube_001.use_remesh_preserve_volume = False
me_cube_001.use_remesh_preserve_attributes = False
me_cube_001.use_mirror_vertex_groups = False
me_cube_001.update()
me_cube = bpy.data.meshes.new('Cube')
me_cube.from_pydata([(1.0, 1.0, -1.0), (1.0, -1.0, -1.0), (-1.0, -1.0, -1.0), (-1.0, 1.0, -1.0), (1.0, 1.0, 14.04), (1.0, -1.0, 14.04), (-1.0, -1.0, 14.04), (-1.0, 1.0, 14.04)], [], [(0, 1, 2, 3), (4, 7, 6, 5), (0, 4, 5, 1), (1, 5, 6, 2), (2, 6, 7, 3), (4, 0, 3, 7)])
me_cube.materials.append(mat_gray)
me_cube.use_remesh_preserve_volume = False
me_cube.use_remesh_preserve_attributes = False
me_cube.use_mirror_vertex_groups = False
me_cube.update()

# ---- curves / text
cu_beziercurve = bpy.data.curves.new('BezierCurve', 'CURVE')
cu_beziercurve.dimensions = '3D'
_sp = cu_beziercurve.splines.new('BEZIER'); _sp.bezier_points.add(2)
_sp.bezier_points.foreach_set('co', [0.0, 33.26, 3.443, 4.205, 15.77, 1.45, 4.205, -29.99, 0.2262])
_sp.bezier_points.foreach_set('handle_left', [-1.402, 39.09, 4.108, 3.833, 18.44, 1.389, 4.205, -14.74, 0.4942])
_sp.bezier_points.foreach_set('handle_right', [3.831, 26.78, 3.106, 4.205, 0.5618, -0.1239, 4.205, -45.24, -0.1817])
for _p, _l, _r in zip(_sp.bezier_points, ['VECTOR', 'FREE', 'FREE'], ['FREE', 'FREE', 'VECTOR']): _p.handle_left_type = _l; _p.handle_right_type = _r
_sp.order_u = 0
_sp.order_v = 0
cu_beziercurve.use_path = True
cu_beziercurve.use_path_clamp = True
cu_beziercurve.bevel_resolution = 0
cu_beziercurve.fill_mode = 'HALF'

# ---- objects
ob_circle_001 = bpy.data.objects.new('Circle.001', me_circle_002)
ob_circle = bpy.data.objects.new('Circle', me_circle_001)
ob_front_targeting_radar = bpy.data.objects.new('Front targeting radar', me_cube_004)
ob_hull_collider = bpy.data.objects.new('Hull Collider', me_cube_003)
ob_radar_cone = bpy.data.objects.new('Radar Cone', me_circle)
ob_cannon = bpy.data.objects.new('Cannon', me_cube_002)
ob_beziercurve = bpy.data.objects.new('BezierCurve', cu_beziercurve)
ob_hull = bpy.data.objects.new('Hull', me_cube_001)
ob_bounding_box = bpy.data.objects.new('Bounding Box', me_cube)

# ---- transforms, parenting, visibility, modifiers, constraints
ob_circle_001.location = (0.0, 0.0, 0.0)
ob_circle_001.lineart.crease_threshold = 0.0
ob_circle.location = (-5.313e-08, 10.53, 10.62)
ob_circle.rotation_euler = (1.571, -0.0, 0.0)
ob_circle.scale = (0.5703, 0.5703, 0.5703)
ob_circle.lineart.crease_threshold = 0.0
_m = ob_circle.modifiers.new('EdgeSplit', 'EDGE_SPLIT')
_m.split_angle = 0.6981
ob_front_targeting_radar.location = (0.0, 0.0, 0.0)
ob_front_targeting_radar.lineart.crease_threshold = 0.0
_m = ob_front_targeting_radar.modifiers.new('Mirror', 'MIRROR')
_m.use_clip = True
ob_hull_collider.location = (0.0, 0.0, 0.0)
ob_hull_collider.rotation_euler = (1.571, 0.0, 0.0)
ob_hull_collider.hide_viewport = True
ob_hull_collider.show_wire = True
ob_hull_collider.show_all_edges = True
ob_hull_collider.lineart.crease_threshold = 0.0
_m = ob_hull_collider.modifiers.new('Mirror', 'MIRROR')
_m.use_clip = True
_m = ob_hull_collider.modifiers.new('EdgeSplit', 'EDGE_SPLIT')
_m.split_angle = 0.6109
ob_radar_cone.location = (0.0, 0.2812, 1.979)
ob_radar_cone.lineart.crease_threshold = 0.0
_m = ob_radar_cone.modifiers.new('EdgeSplit', 'EDGE_SPLIT')
ob_cannon.location = (0.0, 0.0, 0.0)
ob_cannon.rotation_euler = (1.575, -0.0, 0.0)
ob_cannon.lineart.crease_threshold = 0.0
_m = ob_cannon.modifiers.new('Mirror', 'MIRROR')
_m.use_clip = True
ob_beziercurve.location = (0.0, 0.0, 0.0)
ob_beziercurve.hide_viewport = True
ob_beziercurve.lineart.crease_threshold = 0.0
_m = ob_beziercurve.modifiers.new('Mirror', 'MIRROR')
_m.use_clip = True
ob_hull.location = (0.0, 0.0, 0.0)
ob_hull.rotation_euler = (1.571, 0.0, 0.0)
ob_hull.lineart.crease_threshold = 0.0
_m = ob_hull.modifiers.new('Mirror', 'MIRROR')
_m.use_clip = True
_m = ob_hull.modifiers.new('EdgeSplit', 'EDGE_SPLIT')
_m.split_angle = 0.6109
ob_bounding_box.location = (0.0, 0.0, 0.0)
ob_bounding_box.scale = (5.2, 36.4, 1.0)
ob_bounding_box.lock_rotations_4d = False
ob_bounding_box.empty_display_type = 'ARROWS'
ob_bounding_box.hide_viewport = True
ob_bounding_box.display_type = 'WIRE'
ob_bounding_box.lineart.crease_threshold = 0.0

# ---- collection membership
col_collection_1.objects.link(ob_circle_001)
col_collection_1.objects.link(ob_circle)
col_collection_1.objects.link(ob_front_targeting_radar)
col_collection_1.objects.link(ob_hull_collider)
col_collection_1.objects.link(ob_radar_cone)
col_collection_1.objects.link(ob_cannon)
col_collection_1.objects.link(ob_beziercurve)
col_collection_1.objects.link(ob_hull)
col_collection_1.objects.link(ob_bounding_box)

# ---- scene / render settings (as saved in the file)
scene.frame_start = 1; scene.frame_end = 250; scene.frame_set(1)
scene.render.engine = 'BLENDER_EEVEE_NEXT'
scene.render.resolution_percentage = 50
scene.render.dither_intensity = 0.0
scene.cycles.use_denoising = False
scene.cycles.samples = 10
scene.cycles.sampling_pattern = 'TABULATED_SOBOL'
scene.cycles.light_sampling_threshold = 0.0
scene.cycles.use_adaptive_sampling = False
scene.cycles.use_light_tree = False
scene.cycles.blur_glossy = 0.0
scene.cycles.pixel_filter_type = 'GAUSSIAN'
scene.cycles.sample_clamp_indirect = 0.0
scene.view_settings.view_transform = 'Standard'
bpy.context.view_layer.update()

# ---- added for rendering (the .blend has no active camera and no usable light): camera, sun
cam_auto = bpy.data.cameras.new('AutoCamera')
cam_auto.lens = 50.0
cam_auto.sensor_width = 36.0
cam_auto.clip_end = 1815.86
ob_auto_camera = bpy.data.objects.new('AutoCamera', cam_auto)
scene.collection.objects.link(ob_auto_camera)
ob_auto_camera.location = (103.473, -127.239, 82.7323)
ob_auto_camera.rotation_euler = (1.09748, -7.21219e-08, 0.694738)
scene.camera = ob_auto_camera
light_auto_sun = bpy.data.lights.new('AutoSun', 'SUN')
light_auto_sun.energy = 3.0
light_auto_sun.angle = 0.0523599
ob_auto_sun = bpy.data.objects.new('AutoSun', light_auto_sun)
scene.collection.objects.link(ob_auto_sun)
ob_auto_sun.rotation_euler = (0.872665, 0.174533, 0.523599)
bpy.context.view_layer.update()
